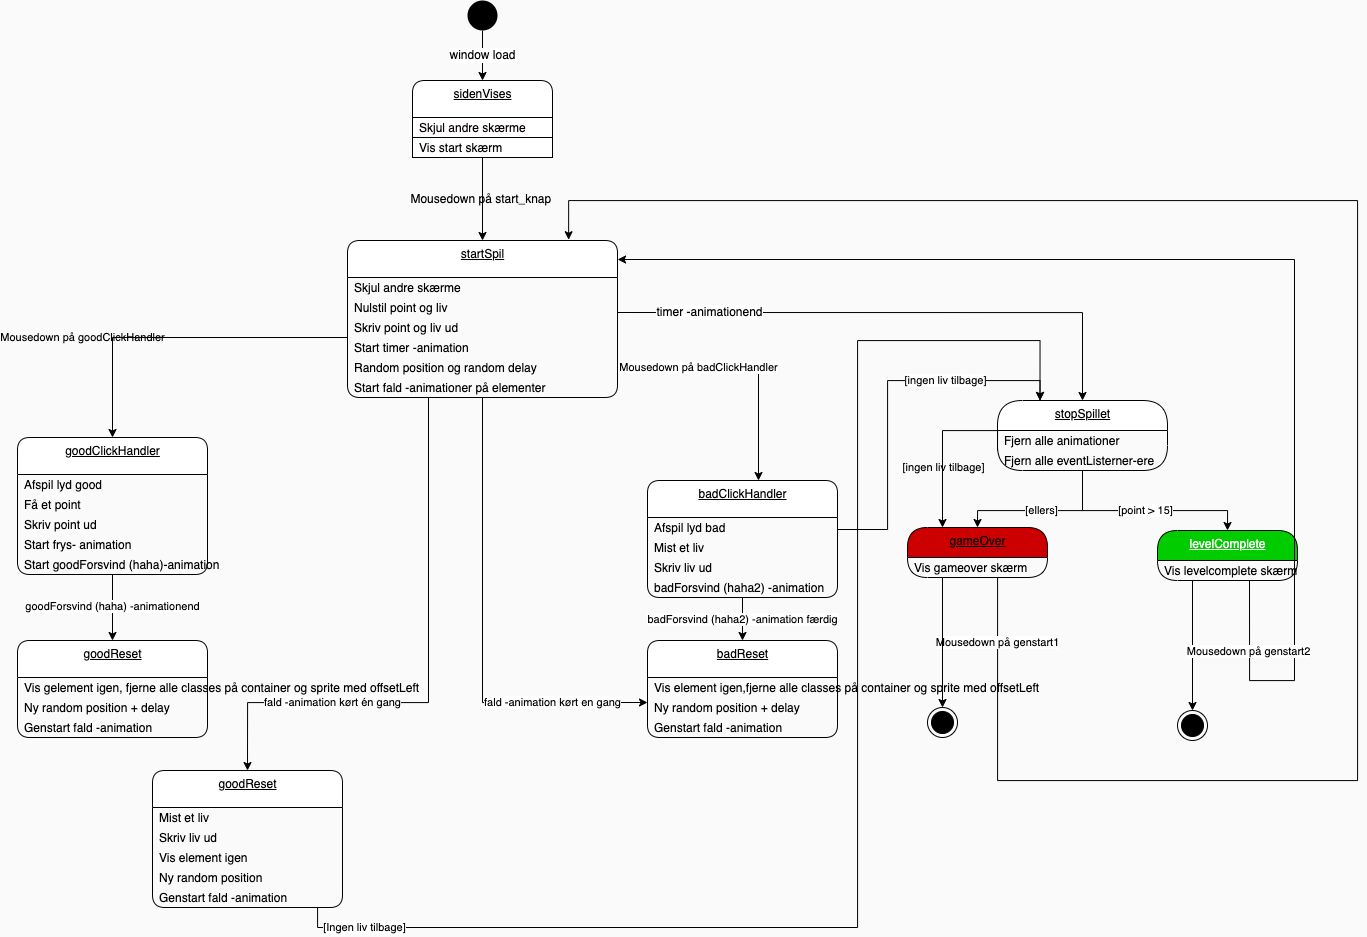

The diagram above was exported from draw.io. Its source (the exported page's mxGraphModel, read from the mxfile embedded in the PNG):
<mxGraphModel dx="2221" dy="1049" grid="0" gridSize="1" guides="1" tooltips="1" connect="1" arrows="1" fold="1" page="1" pageScale="1" pageWidth="827" pageHeight="1169" background="#fafafa" math="0" shadow="0">
  <root>
    <mxCell id="0" />
    <mxCell id="1" parent="0" />
    <mxCell id="23" value="&lt;span style=&quot;font-size: 12px; background-color: rgb(255, 255, 255);&quot;&gt;&lt;font color=&quot;#000000&quot;&gt;window load&lt;/font&gt;&lt;/span&gt;" style="edgeStyle=orthogonalEdgeStyle;rounded=0;orthogonalLoop=1;jettySize=auto;html=1;entryX=0.5;entryY=0;entryDx=0;entryDy=0;strokeColor=#000000;" parent="1" target="63" edge="1">
      <mxGeometry relative="1" as="geometry">
        <mxPoint x="260" y="80" as="targetPoint" />
        <mxPoint x="475" y="30" as="sourcePoint" />
      </mxGeometry>
    </mxCell>
    <mxCell id="2" value="" style="ellipse;fillColor=#000000;strokeColor=none;" parent="1" vertex="1">
      <mxGeometry x="460" width="30" height="30" as="geometry" />
    </mxCell>
    <mxCell id="25" value="startSpil" style="swimlane;fontStyle=4;align=center;verticalAlign=top;childLayout=stackLayout;horizontal=1;startSize=37;horizontalStack=0;resizeParent=1;resizeParentMax=0;resizeLast=0;collapsible=0;marginBottom=0;html=1;rounded=1;absoluteArcSize=1;arcSize=25;strokeColor=#000000;" parent="1" vertex="1">
      <mxGeometry x="340" y="240" width="270" height="157" as="geometry" />
    </mxCell>
    <mxCell id="26" value="Skjul andre skærme" style="fillColor=none;strokeColor=none;align=left;verticalAlign=middle;spacingLeft=5;fontColor=#000000;" parent="25" vertex="1">
      <mxGeometry y="37" width="270" height="20" as="geometry" />
    </mxCell>
    <mxCell id="46" value="Nulstil point og liv" style="fillColor=none;strokeColor=none;align=left;verticalAlign=middle;spacingLeft=5;fontColor=#000000;" parent="25" vertex="1">
      <mxGeometry y="57" width="270" height="20" as="geometry" />
    </mxCell>
    <mxCell id="47" value="Skriv point og liv ud" style="fillColor=none;strokeColor=none;align=left;verticalAlign=middle;spacingLeft=5;fontColor=#000000;" parent="25" vertex="1">
      <mxGeometry y="77" width="270" height="20" as="geometry" />
    </mxCell>
    <mxCell id="49" value="Start timer -animation" style="fillColor=none;strokeColor=none;align=left;verticalAlign=middle;spacingLeft=5;fontColor=#000000;" parent="25" vertex="1">
      <mxGeometry y="97" width="270" height="20" as="geometry" />
    </mxCell>
    <mxCell id="50" value="Random position og random delay" style="fillColor=none;strokeColor=none;align=left;verticalAlign=middle;spacingLeft=5;fontColor=#000000;" parent="25" vertex="1">
      <mxGeometry y="117" width="270" height="20" as="geometry" />
    </mxCell>
    <mxCell id="52" value="Start fald -animationer på elementer" style="fillColor=none;strokeColor=none;align=left;verticalAlign=middle;spacingLeft=5;fontColor=#000000;" parent="25" vertex="1">
      <mxGeometry y="137" width="270" height="20" as="geometry" />
    </mxCell>
    <mxCell id="53" value="&lt;span style=&quot;font-size: 12px;&quot;&gt;Mousedown på start_knap&amp;nbsp;&lt;/span&gt;" style="edgeStyle=orthogonalEdgeStyle;rounded=0;orthogonalLoop=1;jettySize=auto;html=1;exitX=0.5;exitY=1;exitDx=0;exitDy=0;entryX=0.5;entryY=0;entryDx=0;entryDy=0;strokeColor=#050000;labelBackgroundColor=none;fontColor=#000000;" parent="1" source="65" target="25" edge="1">
      <mxGeometry relative="1" as="geometry">
        <mxPoint x="260" y="157" as="sourcePoint" />
      </mxGeometry>
    </mxCell>
    <mxCell id="55" value="goodClickHandler" style="swimlane;fontStyle=4;align=center;verticalAlign=top;childLayout=stackLayout;horizontal=1;startSize=37;horizontalStack=0;resizeParent=1;resizeParentMax=0;resizeLast=0;collapsible=0;marginBottom=0;html=1;rounded=1;absoluteArcSize=1;arcSize=25;strokeColor=#000000;" parent="1" vertex="1">
      <mxGeometry x="10" y="437" width="190" height="137" as="geometry" />
    </mxCell>
    <mxCell id="56" value="Afspil lyd good" style="fillColor=none;strokeColor=none;align=left;verticalAlign=middle;spacingLeft=5;fontColor=#000000;" parent="55" vertex="1">
      <mxGeometry y="37" width="190" height="20" as="geometry" />
    </mxCell>
    <mxCell id="57" value="Få et point" style="fillColor=none;strokeColor=none;align=left;verticalAlign=middle;spacingLeft=5;fontColor=#000000;" parent="55" vertex="1">
      <mxGeometry y="57" width="190" height="20" as="geometry" />
    </mxCell>
    <mxCell id="121" value="Skriv point ud " style="fillColor=none;strokeColor=none;align=left;verticalAlign=middle;spacingLeft=5;fontColor=#000000;" parent="55" vertex="1">
      <mxGeometry y="77" width="190" height="20" as="geometry" />
    </mxCell>
    <mxCell id="125" value="Start frys- animation" style="fillColor=none;strokeColor=none;align=left;verticalAlign=middle;spacingLeft=5;fontColor=#000000;" parent="55" vertex="1">
      <mxGeometry y="97" width="190" height="20" as="geometry" />
    </mxCell>
    <mxCell id="58" value="Start goodForsvind (haha)-animation" style="fillColor=none;strokeColor=none;align=left;verticalAlign=middle;spacingLeft=5;fontColor=#000000;" parent="55" vertex="1">
      <mxGeometry y="117" width="190" height="20" as="geometry" />
    </mxCell>
    <mxCell id="63" value="&lt;font color=&quot;#050000&quot;&gt;sidenVises&lt;/font&gt;" style="swimlane;fontStyle=4;align=center;verticalAlign=top;childLayout=stackLayout;horizontal=1;startSize=37;horizontalStack=0;resizeParent=1;resizeParentMax=0;resizeLast=0;collapsible=0;marginBottom=0;html=1;rounded=1;absoluteArcSize=1;arcSize=25;fillColor=#ffffff;strokeColor=#000000;" parent="1" vertex="1">
      <mxGeometry x="405" y="80" width="140" height="77" as="geometry" />
    </mxCell>
    <mxCell id="64" value="Skjul andre skærme" style="fillColor=#FFFFFF;strokeColor=#000000;align=left;verticalAlign=middle;spacingLeft=5;fontColor=#0a0000;" parent="63" vertex="1">
      <mxGeometry y="37" width="140" height="20" as="geometry" />
    </mxCell>
    <mxCell id="65" value="Vis start skærm" style="fillColor=#FFFFFF;strokeColor=#000000;align=left;verticalAlign=middle;spacingLeft=5;fontColor=#050000;" parent="63" vertex="1">
      <mxGeometry y="57" width="140" height="20" as="geometry" />
    </mxCell>
    <mxCell id="68" value="goodReset" style="swimlane;fontStyle=4;align=center;verticalAlign=top;childLayout=stackLayout;horizontal=1;startSize=37;horizontalStack=0;resizeParent=1;resizeParentMax=0;resizeLast=0;collapsible=0;marginBottom=0;html=1;rounded=1;absoluteArcSize=1;arcSize=25;strokeColor=#000000;" parent="1" vertex="1">
      <mxGeometry x="10" y="640" width="190" height="97" as="geometry" />
    </mxCell>
    <mxCell id="69" value="Vis gelement igen, fjerne alle classes på container og sprite med offsetLeft" style="fillColor=none;strokeColor=none;align=left;verticalAlign=middle;spacingLeft=5;fontColor=#000000;" parent="68" vertex="1">
      <mxGeometry y="37" width="190" height="20" as="geometry" />
    </mxCell>
    <mxCell id="70" value="Ny random position + delay" style="fillColor=none;strokeColor=none;align=left;verticalAlign=middle;spacingLeft=5;fontColor=#000000;" parent="68" vertex="1">
      <mxGeometry y="57" width="190" height="20" as="geometry" />
    </mxCell>
    <mxCell id="71" value="Genstart fald -animation" style="fillColor=none;strokeColor=none;align=left;verticalAlign=middle;spacingLeft=5;fontColor=#000000;" parent="68" vertex="1">
      <mxGeometry y="77" width="190" height="20" as="geometry" />
    </mxCell>
    <mxCell id="72" value="&lt;font style=&quot;background-color: rgb(255, 255, 255);&quot; color=&quot;#000000&quot;&gt;goodForsvind (haha) -animationend&lt;/font&gt;" style="edgeStyle=orthogonalEdgeStyle;rounded=0;orthogonalLoop=1;jettySize=auto;html=1;exitX=0.5;exitY=1;exitDx=0;exitDy=0;entryX=0.5;entryY=0;entryDx=0;entryDy=0;strokeColor=#000000;" parent="1" source="58" target="68" edge="1">
      <mxGeometry relative="1" as="geometry">
        <mxPoint as="offset" />
      </mxGeometry>
    </mxCell>
    <mxCell id="73" value="&lt;span style=&quot;&quot;&gt;&lt;font color=&quot;#000000&quot;&gt;Mousedown på goodClickHandler&lt;/font&gt;&lt;/span&gt;" style="edgeStyle=orthogonalEdgeStyle;rounded=0;orthogonalLoop=1;jettySize=auto;html=1;exitX=0;exitY=0;exitDx=0;exitDy=0;entryX=0.5;entryY=0;entryDx=0;entryDy=0;strokeColor=#000000;labelBackgroundColor=none;" parent="1" target="55" edge="1">
      <mxGeometry x="0.4032" y="-30" relative="1" as="geometry">
        <mxPoint as="offset" />
        <mxPoint x="340" y="337" as="sourcePoint" />
      </mxGeometry>
    </mxCell>
    <mxCell id="74" value="&lt;span style=&quot;background-color: rgb(255, 255, 255);&quot;&gt;&lt;font color=&quot;#000000&quot;&gt;fald -animation kørt én gang&lt;/font&gt;&lt;/span&gt;" style="edgeStyle=orthogonalEdgeStyle;rounded=0;orthogonalLoop=1;jettySize=auto;html=1;entryX=0.5;entryY=0;entryDx=0;entryDy=0;strokeColor=#000000;" parent="1" source="52" target="110" edge="1">
      <mxGeometry x="0.4446" relative="1" as="geometry">
        <mxPoint x="476" y="437" as="sourcePoint" />
        <mxPoint x="271" y="770" as="targetPoint" />
        <Array as="points">
          <mxPoint x="421" y="702" />
          <mxPoint x="240" y="702" />
        </Array>
        <mxPoint x="-1" as="offset" />
      </mxGeometry>
    </mxCell>
    <mxCell id="120" value="&lt;span style=&quot;background-color: rgb(255, 255, 255);&quot;&gt;&lt;font color=&quot;#000000&quot;&gt;[ingen liv tilbage]&lt;/font&gt;&lt;/span&gt;" style="edgeStyle=orthogonalEdgeStyle;rounded=0;orthogonalLoop=1;jettySize=auto;html=1;exitX=1;exitY=0.5;exitDx=0;exitDy=0;entryX=0.25;entryY=0;entryDx=0;entryDy=0;strokeColor=#000000;" parent="1" source="75" target="88" edge="1">
      <mxGeometry x="0.3998" relative="1" as="geometry">
        <Array as="points">
          <mxPoint x="880" y="529" />
          <mxPoint x="880" y="380" />
          <mxPoint x="1033" y="380" />
        </Array>
        <mxPoint as="offset" />
      </mxGeometry>
    </mxCell>
    <mxCell id="75" value="badClickHandler" style="swimlane;fontStyle=4;align=center;verticalAlign=top;childLayout=stackLayout;horizontal=1;startSize=37;horizontalStack=0;resizeParent=1;resizeParentMax=0;resizeLast=0;collapsible=0;marginBottom=0;html=1;rounded=1;absoluteArcSize=1;arcSize=25;strokeColor=#000000;" parent="1" vertex="1">
      <mxGeometry x="640" y="480" width="190" height="117" as="geometry" />
    </mxCell>
    <mxCell id="76" value="Afspil lyd bad" style="fillColor=none;strokeColor=none;align=left;verticalAlign=middle;spacingLeft=5;fontColor=#000000;" parent="75" vertex="1">
      <mxGeometry y="37" width="190" height="20" as="geometry" />
    </mxCell>
    <mxCell id="126" value="Mist et liv" style="fillColor=none;strokeColor=none;align=left;verticalAlign=middle;spacingLeft=5;fontColor=#000000;" parent="75" vertex="1">
      <mxGeometry y="57" width="190" height="20" as="geometry" />
    </mxCell>
    <mxCell id="77" value="Skriv liv ud " style="fillColor=none;strokeColor=none;align=left;verticalAlign=middle;spacingLeft=5;fontColor=#000000;" parent="75" vertex="1">
      <mxGeometry y="77" width="190" height="20" as="geometry" />
    </mxCell>
    <mxCell id="78" value="badForsvind (haha2) -animation" style="fillColor=none;strokeColor=none;align=left;verticalAlign=middle;spacingLeft=5;fontColor=#000000;" parent="75" vertex="1">
      <mxGeometry y="97" width="190" height="20" as="geometry" />
    </mxCell>
    <mxCell id="79" value="badReset" style="swimlane;fontStyle=4;align=center;verticalAlign=top;childLayout=stackLayout;horizontal=1;startSize=37;horizontalStack=0;resizeParent=1;resizeParentMax=0;resizeLast=0;collapsible=0;marginBottom=0;html=1;rounded=1;absoluteArcSize=1;arcSize=25;strokeColor=#000000;" parent="1" vertex="1">
      <mxGeometry x="640" y="640" width="190" height="97" as="geometry" />
    </mxCell>
    <mxCell id="80" value="Vis element igen,fjerne alle classes på container og sprite med offsetLeft" style="fillColor=none;strokeColor=none;align=left;verticalAlign=middle;spacingLeft=5;fontColor=#000000;" parent="79" vertex="1">
      <mxGeometry y="37" width="190" height="20" as="geometry" />
    </mxCell>
    <mxCell id="81" value="Ny random position + delay" style="fillColor=none;strokeColor=none;align=left;verticalAlign=middle;spacingLeft=5;fontColor=#000000;" parent="79" vertex="1">
      <mxGeometry y="57" width="190" height="20" as="geometry" />
    </mxCell>
    <mxCell id="82" value="Genstart fald -animation" style="fillColor=none;strokeColor=none;align=left;verticalAlign=middle;spacingLeft=5;fontColor=#000000;" parent="79" vertex="1">
      <mxGeometry y="77" width="190" height="20" as="geometry" />
    </mxCell>
    <mxCell id="83" value="badForsvind (haha2) -animation færdig" style="edgeStyle=orthogonalEdgeStyle;rounded=0;orthogonalLoop=1;jettySize=auto;html=1;exitX=0.5;exitY=1;exitDx=0;exitDy=0;entryX=0.5;entryY=0;entryDx=0;entryDy=0;fontColor=#000000;labelBackgroundColor=#FFFFFF;" parent="1" source="78" target="79" edge="1">
      <mxGeometry x="0.0188" relative="1" as="geometry">
        <mxPoint as="offset" />
      </mxGeometry>
    </mxCell>
    <mxCell id="84" value="&lt;span style=&quot;background-color: rgb(255, 255, 255);&quot;&gt;&lt;font color=&quot;#000000&quot;&gt;Mousedown&amp;nbsp;på badClickHandler&lt;/font&gt;&lt;/span&gt;" style="edgeStyle=orthogonalEdgeStyle;rounded=0;orthogonalLoop=1;jettySize=auto;html=1;exitX=1;exitY=0.75;exitDx=0;exitDy=0;entryX=0.5;entryY=0;entryDx=0;entryDy=0;strokeColor=#000000;" parent="1" edge="1">
      <mxGeometry x="-0.4388" y="5" relative="1" as="geometry">
        <mxPoint as="offset" />
        <mxPoint x="626" y="372.0000000000001" as="sourcePoint" />
        <mxPoint x="751" y="480" as="targetPoint" />
      </mxGeometry>
    </mxCell>
    <mxCell id="85" value="&lt;span style=&quot;background-color: rgb(255, 255, 255);&quot;&gt;&lt;font color=&quot;#000000&quot;&gt;fald -animation kørt en gang&lt;/font&gt;&lt;/span&gt;" style="edgeStyle=orthogonalEdgeStyle;rounded=0;orthogonalLoop=1;jettySize=auto;html=1;exitX=0.5;exitY=1;exitDx=0;exitDy=0;entryX=0;entryY=0.25;entryDx=0;entryDy=0;strokeColor=#000000;" parent="1" source="52" edge="1">
      <mxGeometry x="0.599" relative="1" as="geometry">
        <mxPoint x="494.1700000000001" y="437.26" as="sourcePoint" />
        <mxPoint x="640" y="702" as="targetPoint" />
        <Array as="points">
          <mxPoint x="475" y="702" />
        </Array>
        <mxPoint as="offset" />
      </mxGeometry>
    </mxCell>
    <mxCell id="87" value="&lt;span style=&quot;font-size: 12px; background-color: rgb(255, 255, 255);&quot;&gt;&lt;font color=&quot;#000000&quot;&gt;timer -animationend&lt;/font&gt;&lt;/span&gt;" style="edgeStyle=orthogonalEdgeStyle;rounded=0;orthogonalLoop=1;jettySize=auto;html=1;entryX=0.5;entryY=0;entryDx=0;entryDy=0;exitX=1;exitY=0.75;exitDx=0;exitDy=0;strokeColor=#000000;" parent="1" source="46" target="88" edge="1">
      <mxGeometry x="-0.6654" relative="1" as="geometry">
        <mxPoint x="740.0000000000002" y="120" as="sourcePoint" />
        <mxPoint x="765" y="87" as="targetPoint" />
        <mxPoint as="offset" />
      </mxGeometry>
    </mxCell>
    <mxCell id="88" value="stopSpillet" style="swimlane;fontStyle=4;align=center;verticalAlign=top;childLayout=stackLayout;horizontal=1;startSize=30;horizontalStack=0;resizeParent=1;resizeParentMax=0;resizeLast=0;collapsible=0;marginBottom=0;html=1;rounded=1;absoluteArcSize=1;arcSize=50;strokeColor=#000000;" parent="1" vertex="1">
      <mxGeometry x="990" y="400" width="170" height="70" as="geometry" />
    </mxCell>
    <mxCell id="89" value="Fjern alle animationer" style="fillColor=none;strokeColor=none;align=left;verticalAlign=middle;spacingLeft=5;fontColor=#000000;" parent="88" vertex="1">
      <mxGeometry y="30" width="170" height="20" as="geometry" />
    </mxCell>
    <mxCell id="90" value="Fjern alle eventListerner-ere" style="fillColor=none;strokeColor=none;align=left;verticalAlign=middle;spacingLeft=5;fontColor=#000000;" parent="88" vertex="1">
      <mxGeometry y="50" width="170" height="20" as="geometry" />
    </mxCell>
    <mxCell id="91" value="&lt;span style=&quot;background-color: rgb(255, 255, 255);&quot;&gt;&lt;font color=&quot;#000000&quot;&gt;[point &amp;gt; 15]&lt;/font&gt;&lt;/span&gt;" style="edgeStyle=orthogonalEdgeStyle;rounded=0;orthogonalLoop=1;jettySize=auto;html=1;exitX=0.5;exitY=1;exitDx=0;exitDy=0;entryX=0.5;entryY=0;entryDx=0;entryDy=0;strokeColor=#000000;" parent="1" source="90" target="92" edge="1">
      <mxGeometry relative="1" as="geometry">
        <mxPoint x="1060" y="520" as="targetPoint" />
        <Array as="points">
          <mxPoint x="1075" y="510" />
          <mxPoint x="1220" y="510" />
        </Array>
      </mxGeometry>
    </mxCell>
    <mxCell id="92" value="&lt;font color=&quot;#ffffff&quot;&gt;levelComplete&lt;/font&gt;" style="swimlane;fontStyle=4;align=center;verticalAlign=top;childLayout=stackLayout;horizontal=1;startSize=30;horizontalStack=0;resizeParent=1;resizeParentMax=0;resizeLast=0;collapsible=0;marginBottom=0;html=1;rounded=1;absoluteArcSize=1;arcSize=92;strokeColor=#000000;fontColor=#000000;fillColor=#00CC00;" parent="1" vertex="1">
      <mxGeometry x="1150" y="530" width="140" height="50" as="geometry" />
    </mxCell>
    <mxCell id="93" value="Vis levelcomplete skærm" style="fillColor=none;strokeColor=none;align=left;verticalAlign=middle;spacingLeft=5;fontColor=#000000;" parent="92" vertex="1">
      <mxGeometry y="30" width="140" height="20" as="geometry" />
    </mxCell>
    <mxCell id="94" style="edgeStyle=orthogonalEdgeStyle;rounded=0;orthogonalLoop=1;jettySize=auto;html=1;exitX=0.25;exitY=1;exitDx=0;exitDy=0;entryX=0.5;entryY=0;entryDx=0;entryDy=0;strokeColor=#000000;" parent="1" source="93" target="102" edge="1">
      <mxGeometry relative="1" as="geometry">
        <mxPoint x="1185" y="620" as="targetPoint" />
      </mxGeometry>
    </mxCell>
    <mxCell id="95" value="gameOver" style="swimlane;fontStyle=4;align=center;verticalAlign=top;childLayout=stackLayout;horizontal=1;startSize=30;horizontalStack=0;resizeParent=1;resizeParentMax=0;resizeLast=0;collapsible=0;marginBottom=0;html=1;rounded=1;absoluteArcSize=1;arcSize=92;strokeColor=#000000;fillColor=#CC0000;" parent="1" vertex="1">
      <mxGeometry x="900" y="527" width="140" height="50" as="geometry" />
    </mxCell>
    <mxCell id="96" value="Vis gameover skærm" style="fillColor=none;strokeColor=none;align=left;verticalAlign=middle;spacingLeft=5;fontColor=#000000;" parent="95" vertex="1">
      <mxGeometry y="30" width="140" height="20" as="geometry" />
    </mxCell>
    <mxCell id="98" value="&lt;span style=&quot;background-color: rgb(255, 255, 255);&quot;&gt;&lt;font color=&quot;#000000&quot;&gt;[ellers]&lt;/font&gt;&lt;/span&gt;" style="edgeStyle=orthogonalEdgeStyle;rounded=0;orthogonalLoop=1;jettySize=auto;html=1;exitX=0.5;exitY=1;exitDx=0;exitDy=0;entryX=0.5;entryY=0;entryDx=0;entryDy=0;strokeColor=#000000;" parent="1" source="90" target="95" edge="1">
      <mxGeometry x="0.0053" relative="1" as="geometry">
        <mxPoint x="974" y="530" as="targetPoint" />
        <Array as="points">
          <mxPoint x="1075" y="510" />
          <mxPoint x="970" y="510" />
        </Array>
        <mxPoint as="offset" />
      </mxGeometry>
    </mxCell>
    <mxCell id="99" style="edgeStyle=orthogonalEdgeStyle;rounded=0;orthogonalLoop=1;jettySize=auto;html=1;exitX=0;exitY=0;exitDx=0;exitDy=0;entryX=0.25;entryY=0;entryDx=0;entryDy=0;strokeColor=#000000;" parent="1" source="90" target="95" edge="1">
      <mxGeometry relative="1" as="geometry">
        <mxPoint x="939" y="530" as="targetPoint" />
      </mxGeometry>
    </mxCell>
    <mxCell id="100" value="&lt;font style=&quot;&quot; color=&quot;#000000&quot;&gt;[ingen liv tilbage]&lt;/font&gt;" style="edgeLabel;html=1;align=center;verticalAlign=middle;resizable=0;points=[];labelBackgroundColor=none;" parent="99" vertex="1" connectable="0">
      <mxGeometry x="0.2849" relative="1" as="geometry">
        <mxPoint as="offset" />
      </mxGeometry>
    </mxCell>
    <mxCell id="101" value="" style="ellipse;html=1;shape=endState;fillColor=#000000;strokeColor=#000000;" parent="1" vertex="1">
      <mxGeometry x="920" y="707" width="30" height="30" as="geometry" />
    </mxCell>
    <mxCell id="102" value="" style="ellipse;html=1;shape=endState;fillColor=#000000;strokeColor=#000000;" parent="1" vertex="1">
      <mxGeometry x="1170" y="710" width="30" height="30" as="geometry" />
    </mxCell>
    <mxCell id="103" value="&lt;font style=&quot;background-color: rgb(255, 255, 255);&quot; color=&quot;#000000&quot;&gt;Mousedown på genstart1&lt;/font&gt;" style="edgeStyle=orthogonalEdgeStyle;rounded=0;orthogonalLoop=1;jettySize=auto;html=1;entryX=0.819;entryY=-0.005;entryDx=0;entryDy=0;entryPerimeter=0;strokeColor=#000000;" parent="1" target="25" edge="1">
      <mxGeometry x="-0.9194" relative="1" as="geometry">
        <mxPoint x="710" y="263" as="targetPoint" />
        <Array as="points">
          <mxPoint x="990" y="577" />
          <mxPoint x="990" y="780" />
          <mxPoint x="1350" y="780" />
          <mxPoint x="1350" y="200" />
          <mxPoint x="561" y="200" />
        </Array>
        <mxPoint as="offset" />
        <mxPoint x="1005" y="577" as="sourcePoint" />
      </mxGeometry>
    </mxCell>
    <mxCell id="104" value="&lt;span style=&quot;background-color: rgb(255, 255, 255);&quot;&gt;&lt;font color=&quot;#000000&quot;&gt;Mousedown på genstart2&lt;/font&gt;&lt;/span&gt;" style="edgeStyle=orthogonalEdgeStyle;rounded=0;orthogonalLoop=1;jettySize=auto;html=1;exitX=0.75;exitY=1;exitDx=0;exitDy=0;strokeColor=#000000;" parent="1" edge="1">
      <mxGeometry x="-0.8851" relative="1" as="geometry">
        <mxPoint x="610" y="260" as="targetPoint" />
        <Array as="points">
          <mxPoint x="1242" y="680" />
          <mxPoint x="1287" y="680" />
          <mxPoint x="1287" y="259" />
        </Array>
        <mxPoint x="-1" as="offset" />
        <mxPoint x="1242" y="580" as="sourcePoint" />
      </mxGeometry>
    </mxCell>
    <mxCell id="109" style="edgeStyle=orthogonalEdgeStyle;rounded=0;orthogonalLoop=1;jettySize=auto;html=1;exitX=0.25;exitY=1;exitDx=0;exitDy=0;entryX=0.5;entryY=0;entryDx=0;entryDy=0;strokeColor=#000000;" parent="1" source="96" target="101" edge="1">
      <mxGeometry relative="1" as="geometry" />
    </mxCell>
    <mxCell id="110" value="goodReset" style="swimlane;fontStyle=4;align=center;verticalAlign=top;childLayout=stackLayout;horizontal=1;startSize=37;horizontalStack=0;resizeParent=1;resizeParentMax=0;resizeLast=0;collapsible=0;marginBottom=0;html=1;rounded=1;absoluteArcSize=1;arcSize=25;strokeColor=#000000;" parent="1" vertex="1">
      <mxGeometry x="145" y="770" width="190" height="137" as="geometry" />
    </mxCell>
    <mxCell id="118" value="Mist et liv" style="fillColor=none;strokeColor=none;align=left;verticalAlign=middle;spacingLeft=5;fontColor=#000000;" parent="110" vertex="1">
      <mxGeometry y="37" width="190" height="20" as="geometry" />
    </mxCell>
    <mxCell id="112" value="Skriv liv ud" style="fillColor=none;strokeColor=none;align=left;verticalAlign=middle;spacingLeft=5;fontColor=#000000;" parent="110" vertex="1">
      <mxGeometry y="57" width="190" height="20" as="geometry" />
    </mxCell>
    <mxCell id="111" value="Vis element igen" style="fillColor=none;strokeColor=none;align=left;verticalAlign=middle;spacingLeft=5;fontColor=#000000;" parent="110" vertex="1">
      <mxGeometry y="77" width="190" height="20" as="geometry" />
    </mxCell>
    <mxCell id="116" value="Ny random position" style="fillColor=none;strokeColor=none;align=left;verticalAlign=middle;spacingLeft=5;fontColor=#000000;" parent="110" vertex="1">
      <mxGeometry y="97" width="190" height="20" as="geometry" />
    </mxCell>
    <mxCell id="113" value="Genstart fald -animation" style="fillColor=none;strokeColor=none;align=left;verticalAlign=middle;spacingLeft=5;fontColor=#000000;" parent="110" vertex="1">
      <mxGeometry y="117" width="190" height="20" as="geometry" />
    </mxCell>
    <mxCell id="119" value="&lt;span style=&quot;background-color: rgb(255, 255, 255);&quot;&gt;&lt;font color=&quot;#000000&quot;&gt;[Ingen liv tilbage]&lt;/font&gt;&lt;/span&gt;" style="edgeStyle=orthogonalEdgeStyle;rounded=0;orthogonalLoop=1;jettySize=auto;html=1;exitX=0.5;exitY=1;exitDx=0;exitDy=0;entryX=0.25;entryY=0;entryDx=0;entryDy=0;strokeColor=#000000;" parent="1" source="113" target="88" edge="1">
      <mxGeometry x="-0.8129" relative="1" as="geometry">
        <mxPoint x="870" y="870" as="targetPoint" />
        <Array as="points">
          <mxPoint x="310" y="927" />
          <mxPoint x="850" y="927" />
          <mxPoint x="850" y="340" />
          <mxPoint x="1033" y="340" />
        </Array>
        <mxPoint as="offset" />
      </mxGeometry>
    </mxCell>
  </root>
</mxGraphModel>